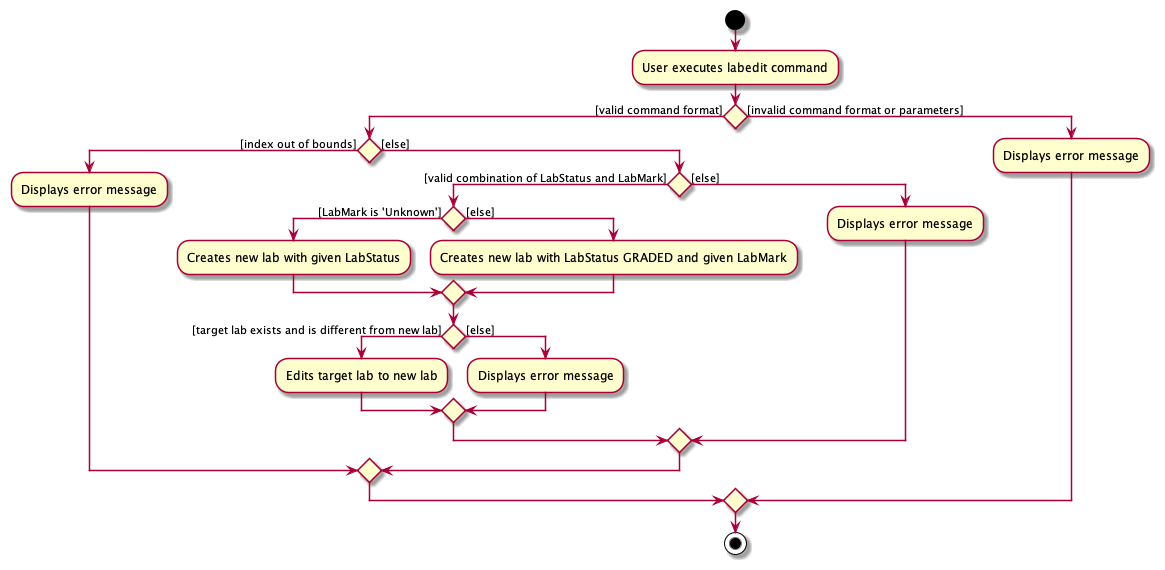

The diagram above was rendered by PlantUML. Its source (embedded in the PNG):
@startuml
'https://plantuml.com/activity-diagram-beta

start
:User executes labedit command;
if () then ([valid command format])
  if () then ([index out of bounds])
    :Displays error message;
  else ([else])
    if () then ([valid combination of LabStatus and LabMark])
      if () then ([LabMark is 'Unknown'])
        :Creates new lab with given LabStatus;
      else ([else])
        :Creates new lab with LabStatus GRADED and given LabMark;
      endif
      if () then ([target lab exists and is different from new lab])
        :Edits target lab to new lab;
      else ([else])
        :Displays error message;
      endif
    else ([else])
      :Displays error message;
    endif
  endif
 else ([invalid command format or parameters])
    :Displays error message;
 endif
stop

@enduml